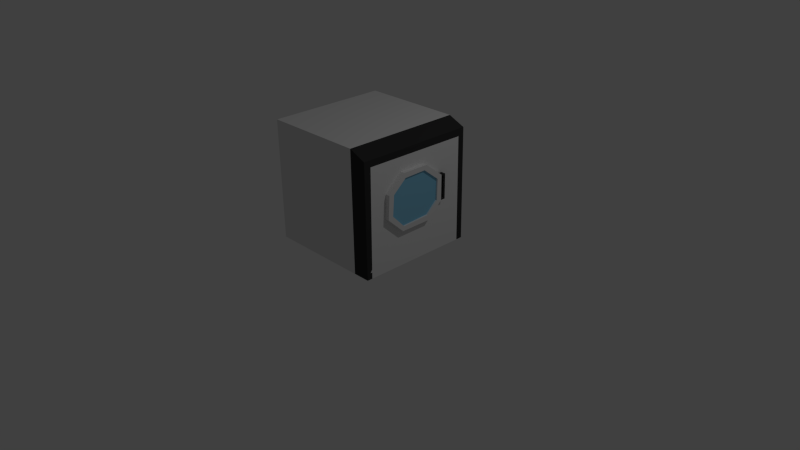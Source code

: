 # Source: machineALaver.blend  (saved by Blender 2.74.0; exported with 4.5.12 LTS)
import bpy
from mathutils import Matrix  # noqa: F401  (used for matrix-valued properties, if any)

bpy.ops.wm.read_factory_settings(use_empty=True)
scene = bpy.context.scene
scene.name = 'Scene'

# ---- collections
col_collection_1 = bpy.data.collections.new('Collection 1'); scene.collection.children.link(col_collection_1)

# ---- materials (node trees are filled in below, after node groups)
mat_machinealaver = bpy.data.materials.new('MachineALaver')
mat_machinealaver.alpha_threshold = 0.0
mat_machinealaver.use_transparent_shadow = False
mat_machinealaver.roughness = 0.5
mat_machinealaver.line_color = (0.0, 0.0, 0.0, 1.0)
mat_machinealavercouleur2 = bpy.data.materials.new('MachineALaverCouleur2')
mat_machinealavercouleur2.alpha_threshold = 0.0
mat_machinealavercouleur2.use_transparent_shadow = False
mat_machinealavercouleur2.diffuse_color = (0.03741, 0.03741, 0.03741, 1.0)
mat_machinealavercouleur2.roughness = 0.5
mat_verremachienalaver = bpy.data.materials.new('VerreMachienALaver')
mat_verremachienalaver.alpha_threshold = 0.0
mat_verremachienalaver.use_transparent_shadow = False
mat_verremachienalaver.diffuse_color = (0.2485, 0.585, 0.8, 1.0)
mat_verremachienalaver.roughness = 0.5

# ---- material node trees

# ---- world
world_world = bpy.data.worlds.new('World'); scene.world = world_world
world_world.color = (0.05088, 0.05088, 0.05088)
world_world.use_sun_shadow = False
world_world.sun_shadow_jitter_overblur = 0.0
world_world.cycles.sampling_method = 'MANUAL'
world_world.cycles.sample_map_resolution = 256

# ---- cameras
cam_camera = bpy.data.cameras.new('Camera')
cam_camera.clip_end = 100.0
cam_camera.lens = 35.0
cam_camera.sensor_width = 32.0
cam_camera.sensor_height = 18.0
cam_camera.ortho_scale = 7.314
cam_camera.dof.focus_distance = 0.0
cam_camera.dof.aperture_fstop = 128.0

# ---- lights
light_lamp = bpy.data.lights.new('Lamp', 'POINT')
light_lamp.transmission_factor = 0.0
light_lamp.cutoff_distance = 30.0
light_lamp.energy = 100.0
light_lamp.shadow_buffer_clip_start = 1.001
light_lamp.shadow_soft_size = 0.1
light_lamp.shadow_maximum_resolution = 0.006
light_lamp.use_absolute_resolution = True
light_lamp.cycles.use_multiple_importance_sampling = False

# ---- meshes
me_cube = bpy.data.meshes.new('Cube')
me_cube.from_pydata([(1.0, 1.0, -1.0), (1.0, -1.0, -1.0), (-1.0, -1.0, -1.0), (-1.0, 1.0, -1.0), (1.0, 1.0, 0.8776), (1.0, -1.0, 0.8776), (-1.0, -1.0, 1.0), (-1.0, 1.0, 1.0), (0.7122, 1.0, -1.0), (0.7122, -1.0, -1.0), (0.7122, 1.0, 1.0), (0.7122, -1.0, 1.0), (1.079, -0.6327, -0.1127), (1.079, -0.6103, 0.2711), (1.079, -0.314, 0.5384), (1.079, 0.1357, 0.5346), (1.0, 0.4535, 0.2791), (1.0, 0.448, -0.1347), (1.0, 0.1908, -0.3807), (1.0, -0.3487, -0.3851), (1.0, -0.6327, -0.1127), (1.079, -0.3487, -0.3851), (1.079, 0.1908, -0.3807), (1.079, 0.4535, 0.2791), (1.079, 0.448, -0.1347), (1.0, -0.6103, 0.2711), (1.0, -0.314, 0.5384), (1.0, 0.1357, 0.5346), (1.051, -0.5207, 0.2556), (1.051, -0.2892, 0.4538), (1.051, 0.09634, 0.4597), (1.051, 0.3704, 0.2382), (1.051, 0.3585, -0.109), (1.051, 0.1578, -0.2907), (1.079, 0.4532, 0.2545), (1.0, 0.4532, 0.2548), (1.079, -0.3261, -0.3119), (1.079, -0.5452, -0.08062), (1.079, -0.5207, 0.2556), (1.079, -0.2892, 0.4538), (1.079, 0.09634, 0.4597), (1.051, -0.3261, -0.3119), (1.051, -0.5452, -0.08062), (1.079, 0.3704, 0.2382), (1.079, 0.3585, -0.109), (1.079, 0.1578, -0.2907), (1.079, 0.4485, -0.1029), (1.0, 0.4484, -0.1081), (1.0, 0.4975, 0.2548), (1.0, 0.4978, 0.2791), (1.079, 0.4975, 0.2545), (1.079, 0.4978, 0.2791), (1.0, 0.4924, -0.1347), (1.079, 0.4924, -0.1347), (1.079, 0.4928, -0.1029), (1.0, 0.4927, -0.1081), (1.0, 0.5307, 0.2544), (1.0, 0.5311, 0.2787), (1.079, 0.5307, 0.2541), (1.079, 0.5311, 0.2787), (1.0, 0.5256, -0.1351), (1.079, 0.5256, -0.1351), (1.079, 0.526, -0.1034), (1.0, 0.5259, -0.1085), (1.079, 0.4952, 0.07462), (1.0, 0.4951, 0.07418), (1.079, 0.5284, 0.07454), (1.0, 0.5283, 0.07411), (1.0, 0.8933, 0.7656), (1.0, 0.8915, -1.0), (1.0, 0.8934, 0.8776), (1.0, -1.0, -0.8957), (1.0, 0.8916, -0.907), (1.0, 1.0, -0.9077), (1.0, -0.9368, -0.8961), (1.0, -0.8833, 0.8776), (1.0, -0.9083, -1.0), (1.0, -0.9069, -0.8963), (1.0, -0.9063, -0.846), (1.0, -0.8847, 0.7697), (1.0, 0.8849, 0.7567), (1.0, -1.0, 0.7705), (1.0, 0.8933, 0.7567), (1.0, 1.0, 0.7559)], [], [(8, 9, 2, 3), (10, 7, 6, 11), (16, 27, 15, 23), (9, 11, 6, 2), (2, 6, 7, 3), (10, 8, 3, 7), (4, 83, 73, 0, 8, 10), (1, 71, 81, 5, 11, 9), (4, 10, 11, 5, 75, 70), (0, 69, 76, 1, 9, 8), (36, 45, 33, 41), (73, 83, 82, 72), (4, 70, 68), (27, 26, 14, 15), (26, 25, 13, 14), (25, 20, 12, 13), (20, 19, 21, 12), (19, 18, 22, 21), (18, 17, 24, 22), (17, 47, 55, 52), (42, 41, 33, 32, 31, 30, 29, 28), (21, 36, 37, 38, 39, 40, 15, 14, 13, 12), (24, 46, 34, 23, 15, 40, 43, 44, 45, 36, 21, 22), (45, 44, 32, 33), (44, 43, 31, 32), (43, 40, 30, 31), (40, 39, 29, 30), (39, 38, 28, 29), (38, 37, 42, 28), (37, 36, 41, 42), (47, 46, 54, 55), (47, 35, 34, 46), (52, 55, 63, 60), (58, 50, 64, 66), (46, 24, 53, 54), (34, 35, 48, 50), (24, 17, 52, 53), (16, 23, 51, 49), (23, 34, 50, 51), (35, 16, 49, 48), (60, 63, 62, 61), (56, 57, 59, 58), (54, 53, 61, 62), (48, 56, 67, 65), (53, 52, 60, 61), (49, 51, 59, 57), (51, 50, 58, 59), (48, 49, 57, 56), (54, 62, 66, 64), (64, 65, 67, 66), (63, 55, 65, 67), (56, 58, 66, 67), (62, 63, 67, 66), (50, 48, 65, 64), (55, 54, 64, 65), (80, 79, 78, 20, 25, 26, 27, 16), (72, 82, 80, 16, 35, 47, 17, 18, 19, 20, 78, 77), (69, 72, 77, 76), (74, 71, 1), (0, 73, 72, 69), (77, 78, 74), (76, 77, 74, 1), (79, 81, 71, 74, 78), (83, 4, 68, 82), (82, 68, 80), (70, 75, 79, 80, 68), (75, 5, 81, 79)])
me_cube.polygons.foreach_set('material_index', [0, 0, 0, 0, 0, 0, 1, 1, 1, 0, 0, 1, 1, 0, 0, 0, 0, 0, 0, 0, 2, 0, 0, 0, 0, 0, 0, 0, 0, 0, 1, 0, 0, 1, 1, 0, 0, 1, 1, 0, 1, 1, 1, 0, 0, 1, 1, 0, 1, 0, 0, 1, 1, 1, 1, 0, 0, 0, 1, 1, 0, 1, 1, 1, 0, 1, 1])
me_cube.materials.append(mat_machinealaver)
me_cube.materials.append(mat_machinealavercouleur2)
me_cube.materials.append(mat_verremachienalaver)
me_cube.use_remesh_preserve_volume = False
me_cube.use_remesh_preserve_attributes = False
me_cube.use_mirror_vertex_groups = False
me_cube.update()
arm_armature = bpy.data.armatures.new('Armature')  # bones are not reproduced

# ---- objects
ob_armature = bpy.data.objects.new('Armature', arm_armature)
ob_cube = bpy.data.objects.new('Cube', me_cube)
ob_lamp = bpy.data.objects.new('Lamp', light_lamp)
ob_camera = bpy.data.objects.new('Camera', cam_camera)

# ---- transforms, parenting, visibility, modifiers, constraints
ob_armature.location = (0.0, 0.0, 0.1679)
ob_armature.lineart.crease_threshold = 0.0
ob_cube.parent = ob_armature
ob_cube.matrix_parent_inverse = Matrix(((1.0, 0.0, 0.0, 0.0), (0.0, 1.0, 0.0, 0.0), (0.0, 0.0, 1.0, -0.1679), (0.0, 0.0, 0.0, 1.0)))
ob_cube.location = (0.0, 0.0, 1.037)
ob_cube.scale = (0.7882, 0.7882, 0.7882)
ob_cube.lock_rotations_4d = False
ob_cube.empty_display_type = 'ARROWS'
ob_cube.lineart.crease_threshold = 0.0
_vg = ob_cube.vertex_groups.new(name='Bone')
_vg.add([0, 1, 2, 3, 4, 5, 6, 7, 8, 9, 10, 11, 12, 13, 14, 15, 16, 17, 18, 19, 20, 21, 22, 23, 24, 25, 26, 27, 28, 29, 30, 31, 32, 33, 34, 35, 36, 37, 38, 39, 40, 41, 42, 43, 44, 45, 46, 47, 48, 49, 50, 51, 52, 53, 54, 55, 56, 57, 58, 59, 60, 61, 62, 63, 64, 65, 66, 67, 68, 69, 70, 71, 72, 73, 74, 75, 76, 77, 78, 79, 80, 81, 82, 83], 1.0, 'REPLACE')
_m = ob_cube.modifiers.new('Armature', 'ARMATURE')
_m.object = ob_armature
ob_lamp.location = (4.076, 1.005, 5.904)
ob_lamp.rotation_euler = (0.6503, 0.05522, 1.866)
ob_lamp.lock_rotations_4d = False
ob_lamp.empty_display_type = 'ARROWS'
ob_lamp.color = (0.0, 0.0, 0.0, 0.0)
ob_lamp.lineart.crease_threshold = 0.0
ob_camera.location = (7.481, -6.508, 5.344)
ob_camera.rotation_euler = (1.109, 0.01082, 0.8149)
ob_camera.lock_rotations_4d = False
ob_camera.empty_display_type = 'ARROWS'
ob_camera.color = (0.0, 0.0, 0.0, 0.0)
ob_camera.display_type = 'WIRE'
ob_camera.lineart.crease_threshold = 0.0

# ---- collection membership
col_collection_1.objects.link(ob_armature)
col_collection_1.objects.link(ob_cube)
col_collection_1.objects.link(ob_lamp)
col_collection_1.objects.link(ob_camera)

# ---- scene / render settings (as saved in the file)
scene.camera = ob_camera
scene.frame_start = 1; scene.frame_end = 250; scene.frame_set(53)
scene.render.engine = 'BLENDER_EEVEE_NEXT'
scene.render.resolution_percentage = 50
scene.render.dither_intensity = 0.0
scene.cycles.use_denoising = False
scene.cycles.samples = 10
scene.cycles.sampling_pattern = 'TABULATED_SOBOL'
scene.cycles.light_sampling_threshold = 0.0
scene.cycles.use_adaptive_sampling = False
scene.cycles.use_light_tree = False
scene.cycles.blur_glossy = 0.0
scene.cycles.pixel_filter_type = 'GAUSSIAN'
scene.cycles.sample_clamp_indirect = 0.0
scene.view_settings.view_transform = 'Standard'
bpy.context.view_layer.update()
